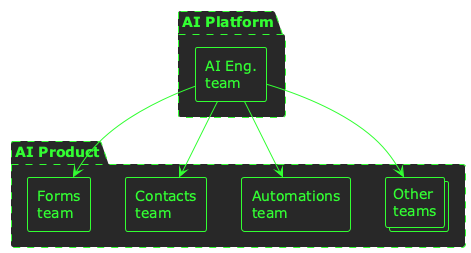

The diagram above was rendered by PlantUML. Its source (embedded in the PNG):
@startuml
!theme crt-green
skinparam backgroundColor transparent
package "AI Platform" as plat #line.dashed {
  rectangle "AI Eng.\nteam" as aieng
}
package "AI Product" as prod #line.dashed {
  rectangle "Forms\nteam" as forms
  rectangle "Contacts\nteam" as contacts
  rectangle "Automations\nteam" as automations
  collections "Other\nteams" as other
}

aieng --> forms
aieng --> contacts
aieng --> automations
aieng --> other

@enduml